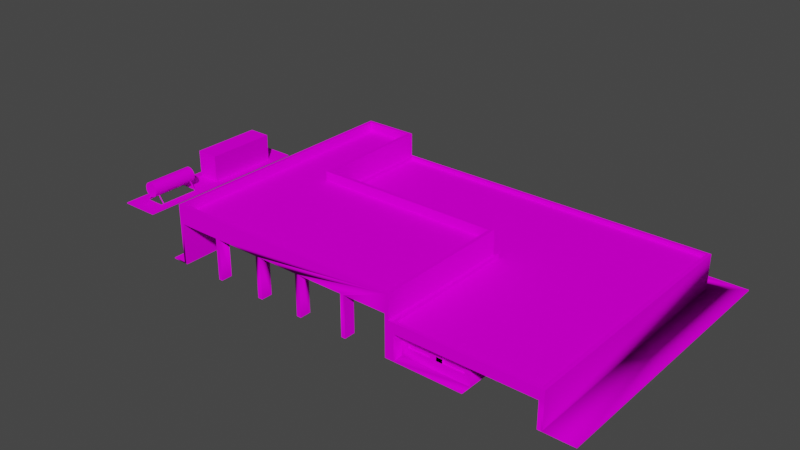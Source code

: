 # Source: object.blend  (saved by Blender 2.82.7; exported with 4.5.12 LTS)
import bpy
from mathutils import Matrix  # noqa: F401  (used for matrix-valued properties, if any)

bpy.ops.wm.read_factory_settings(use_empty=True)
scene = bpy.context.scene
scene.name = 'Scene'

# ---- collections
col_collection = bpy.data.collections.new('Collection'); scene.collection.children.link(col_collection)

# ---- images (referenced by path relative to the original .blend; pixels are not part of the script)
import os
ASSET_DIR = os.environ.get("B2B_ASSET_DIR", "")  # directory of the original .blend (textures are referenced by path, not embedded)
HERE = os.path.dirname(os.path.abspath(__file__))  # packed textures are extracted next to this script under _unpacked/

def load_image(name, relpath, width, height, colorspace="sRGB"):
    """Load a texture the original file referenced (path relative to the .blend, or extracted next to this script)."""
    p = next((c for c in (os.path.join(HERE, relpath), os.path.join(ASSET_DIR, relpath)) if relpath and os.path.exists(c)), "")
    if p:
        img = bpy.data.images.load(p, check_existing=True)
        img.name = name
    else:  # same state as the original file: an image datablock whose file is absent (Cycles renders it pink)
        img = bpy.data.images.new(name, width, height)
        img.source = "FILE"
        img.filepath = "//" + (relpath or name)
    img.colorspace_settings.name = colorspace
    return img
img_phnlfirestation_dds = load_image('PHNLFireStation.dds', 'PHNLFireStation.dds', 1024, 1024, 'sRGB')

# ---- materials (node trees are filled in below, after node groups)
mat_default = bpy.data.materials.new('Default')
mat_default.use_transparent_shadow = False
mat_default.diffuse_color = (1.0, 1.0, 1.0, 1.0)
mat_default.roughness = 0.0
mat_default.specular_intensity = 0.0

# ---- node groups
ng_auto_smooth = bpy.data.node_groups.new('Auto Smooth', 'GeometryNodeTree')
_s = ng_auto_smooth.interface.new_socket(name='Geometry', in_out='OUTPUT', socket_type='NodeSocketGeometry')
_s = ng_auto_smooth.interface.new_socket(name='Geometry', in_out='INPUT', socket_type='NodeSocketGeometry')
_s = ng_auto_smooth.interface.new_socket(name='Angle', in_out='INPUT', socket_type='NodeSocketFloat')
_s.subtype = 'ANGLE'
_s.min_value = 0.0
_s.max_value = 3.142
ng_auto_smooth.is_modifier = True
_N = ng_auto_smooth.nodes; _L = ng_auto_smooth.links
n0 = _N.new('NodeGroupOutput'); n0.name = 'Group Output'; n0.location = (480, -100)
n1 = _N.new('NodeGroupInput'); n1.name = 'Group Input'; n1.location = (-420, -300)
n2 = _N.new('NodeGroupInput'); n2.name = 'Group Input.001'; n2.location = (-60, -100)
n3 = _N.new('GeometryNodeSetShadeSmooth'); n3.name = 'Set Shade Smooth'; n3.location = (120, -100)
n3.domain = 'EDGE'
n4 = _N.new('GeometryNodeSetShadeSmooth'); n4.name = 'Set Shade Smooth.001'; n4.location = (300, -100)
n5 = _N.new('GeometryNodeInputMeshEdgeAngle'); n5.name = 'Edge Angle'; n5.location = (-420, -220)
n6 = _N.new('GeometryNodeInputEdgeSmooth'); n6.name = 'Is Edge Smooth'; n6.location = (-60, -160)
n7 = _N.new('GeometryNodeInputShadeSmooth'); n7.name = 'Is Face Smooth'; n7.location = (-240, -340)
n8 = _N.new('FunctionNodeBooleanMath'); n8.name = 'Boolean Math'; n8.location = (-60, -220)
n9 = _N.new('FunctionNodeCompare'); n9.name = 'Compare'; n9.location = (-240, -180)
n9.operation = 'LESS_EQUAL'
_L.new(n5.outputs[0], n9.inputs[0])
_L.new(n4.outputs[0], n0.inputs[0])
_L.new(n1.outputs[1], n9.inputs[1])
_L.new(n9.outputs[0], n8.inputs[0])
_L.new(n7.outputs[0], n8.inputs[1])
_L.new(n2.outputs[0], n3.inputs[0])
_L.new(n6.outputs[0], n3.inputs[1])
_L.new(n3.outputs[0], n4.inputs[0])
_L.new(n8.outputs[0], n3.inputs[2])
n0.is_active_output = True

# ---- material node trees
mat_default.use_nodes = True; mat_default.node_tree.nodes.clear()
_N = mat_default.node_tree.nodes; _L = mat_default.node_tree.links
n0 = _N.new('ShaderNodeOutputMaterial'); n0.name = 'Material Output'; n0.location = (300, 300)
n1 = _N.new('ShaderNodeBsdfPrincipled'); n1.name = 'Principled BSDF'; n1.location = (10, 300)
n1.distribution = 'GGX'
n1.subsurface_method = 'BURLEY'
n1.inputs[3].default_value = 1.45
n1.inputs[13].default_value = 0.0
n1.inputs[27].default_value = (0.0, 0.0, 0.0, 1.0)
n1.inputs[28].default_value = 1.0
n2 = _N.new('ShaderNodeTexImage'); n2.name = 'Image Texture'; n2.location = (0, 0)
n2.image = img_phnlfirestation_dds
_L.new(n1.outputs[0], n0.inputs[0])
_L.new(n2.outputs[0], n1.inputs[0])
n0.is_active_output = True

# ---- world
world_world = bpy.data.worlds.new('World'); scene.world = world_world
world_world.use_nodes = True; world_world.node_tree.nodes.clear()
_N = world_world.node_tree.nodes; _L = world_world.node_tree.links
n0 = _N.new('ShaderNodeOutputWorld'); n0.name = 'World Output'; n0.location = (300, 300)
n1 = _N.new('ShaderNodeBackground'); n1.name = 'Background'; n1.location = (10, 300)
n1.inputs[0].default_value = (0.05088, 0.05088, 0.05088, 1.0)
_L.new(n1.outputs[0], n0.inputs[0])
n0.is_active_output = True
world_world.color = (0.05088, 0.05088, 0.05088)
world_world.use_sun_shadow = False
world_world.sun_shadow_jitter_overblur = 0.0

# ---- meshes
me_poly_os_0_000000 = bpy.data.meshes.new('poly_os=0.000000')
me_poly_os_0_000000.from_pydata([(12.59, 3.681, 16.78), (12.59, 1.456, 16.78), (12.14, 1.456, 16.78), (6.586, 1.456, 16.78), (-4.392, 1.456, 16.78), (-16.46, 1.456, 16.78), (-16.04, 3.681, 16.35), (-10.27, 2.521, 0.6249), (-16.04, 2.521, 16.35), (-16.46, 2.93, -14.09), (-16.46, -3.299, 0.0004997), (-16.46, -0.4788, -11.31), (-16.46, -0.9861, 16.78), (-16.46, -0.4788, -12.67), (-16.46, -0.4788, 0.0004997), (7.085, -3.429, 16.78), (12.59, -0.3748, 16.78), (12.59, -3.429, 16.78), (-4.392, 1.456, 15.43), (-4.392, -3.429, 16.78), (1.119, -3.429, 15.43), (6.588, -3.429, 16.78), (-16.02, 1.456, 16.78), (-16.02, -3.429, 3.816), (-16.02, 1.456, 3.816), (-16.02, -3.429, 16.78), (12.14, -3.429, 16.78), (12.59, 3.681, 0.2), (12.59, 0.8514, 0.2), (7.085, 1.456, 16.78), (-10.44, 1.456, 15.43), (1.119, 1.456, 15.43), (-4.392, 1.456, 3.816), (7.085, 1.456, 15.43), (7.085, 1.456, 3.816), (-4.969, 1.456, 16.78), (-10.44, 1.456, 16.78), (-5.382, 1.456, 3.816), (-10.9, 1.456, 15.43), (1.119, 1.456, 16.78), (6.586, 1.456, 15.43), (6.586, 1.456, 3.816), (-10.9, 1.456, 16.78), (-4.971, 1.456, 15.43), (-10.44, 1.456, 3.816), (12.16, 3.681, 16.35), (-9.847, 3.681, 0.2), (-16.46, 3.681, 16.78), (-31.28, -2.346, 3.984), (-31.43, -0.905, 9.59), (-31.67, -1.326, 3.62), (-31.7, -1.57, 9.59), (-31.67, -1.813, 3.62), (-31.67, -1.813, 9.59), (-31.58, -2.04, 3.62), (-31.43, -2.234, 9.59), (-31.24, -2.378, 9.069), (-31.23, -2.384, 3.62), (-30.76, -2.51, 9.59), (-30.1, -2.234, 3.62), (-29.85, -1.813, 3.62), (-29.82, -1.57, 9.59), (-30.1, -0.905, 3.62), (-30.1, -0.905, 9.59), (-30.52, -0.6617, 9.59), (-30.76, -0.6296, 3.62), (-30.76, -0.6296, 9.59), (-31.23, -0.7556, 9.59), (-31.58, -1.1, 9.59), (-31.67, -1.326, 9.59), (-29.85, -1.813, 9.59), (-29.95, -2.04, 9.59), (-31.33, -2.311, 9.59), (-30.1, -2.234, 9.59), (-31.23, -2.384, 9.59), (-31.0, -2.478, 9.59), (-30.52, -2.478, 9.59), (-31.0, -0.6617, 9.59), (-30.29, -0.7556, 9.59), (-29.95, -1.1, 9.59), (-29.85, -1.326, 9.59), (-31.58, -2.04, 9.59), (-30.29, -2.384, 9.59), (-30.52, -0.6617, 3.62), (-31.0, -0.6617, 3.62), (-31.23, -0.7556, 3.62), (-30.29, -0.7556, 3.62), (-31.43, -0.905, 3.62), (-31.58, -1.1, 3.62), (-29.95, -1.1, 3.62), (-29.85, -1.326, 3.62), (-31.7, -1.57, 3.62), (-29.82, -1.57, 3.62), (-29.95, -2.04, 3.62), (-31.43, -2.234, 3.62), (-30.29, -2.384, 3.62), (-31.0, -2.478, 3.62), (-30.52, -2.478, 3.62), (-30.76, -2.51, 3.62), (-32.18, -0.9593, -6.806), (-32.18, -0.9593, -1.263), (-32.18, 0.1313, 0.6135), (-10.5, 2.93, -14.09), (-10.5, 0.8514, -14.09), (20.18, 0.08485, -12.26), (20.18, 0.08485, -12.42), (17.67, 0.08485, -12.26), (17.67, -3.299, -12.26), (17.52, -1.909, -14.09), (17.37, -1.909, -14.09), (17.52, -3.299, -14.09), (17.52, -1.909, -12.42), (17.67, -1.909, -12.42), (19.76, -1.909, -14.09), (20.18, -3.299, -12.42), (19.91, -3.299, -14.09), (19.91, -1.909, -14.09), (17.52, -3.299, -12.42), (6.147, -3.299, -12.42), (17.67, -3.299, -12.42), (20.18, -3.299, -12.26), (17.67, 0.08485, -12.42), (27.52, 0.08485, -12.42), (27.52, -3.299, -12.42), (6.147, -3.299, -14.09), (27.52, 0.08485, -14.09), (6.147, 0.08485, -14.09), (6.147, 0.08485, -12.42), (20.35, -3.299, -12.42), (20.18, -1.909, -12.42), (20.35, -1.909, -12.42), (-10.5, 0.08485, -14.09), (29.71, 0.08485, -14.09), (-9.847, 0.8514, -14.09), (29.71, 0.8514, -14.09), (19.76, -3.299, -14.09), (-9.847, -3.299, -14.09), (-18.08, -3.299, 16.78), (-16.46, -3.299, 15.13), (-15.75, -3.299, -14.09), (-10.5, -3.299, -14.09), (-16.46, -3.299, -14.09), (-16.46, 3.681, -14.09), (-15.75, 2.93, -14.09), (-9.847, 3.681, -14.09), (-9.847, 2.93, -14.09), (11.52, 0.8514, 1.11), (5.885, 0.8514, 1.11), (5.885, 1.75, 0.2), (5.885, 1.75, 1.11), (11.52, 1.75, 1.11), (5.302, 1.75, 1.03), (5.302, 0.8514, 1.03), (-0.5585, 1.75, 1.03), (-1.183, 0.8514, 1.06), (-6.623, 0.8514, 1.06), (-6.497, 1.75, 1.06), (-1.183, 1.75, 1.06), (-9.847, 1.75, 0.2), (-6.497, 1.75, 0.2), (-9.847, 0.8514, 0.2), (-6.623, 0.8514, 0.2), (-1.183, 1.75, 0.2), (-0.5585, 0.8514, 0.2), (-1.183, 0.8514, 0.2), (-0.5585, 1.75, 0.2), (5.302, 1.75, 0.2), (5.885, 0.8514, 0.2), (5.302, 0.8514, 0.2), (11.52, 1.75, 0.2), (11.86, 1.633, 0.4652), (6.431, 1.633, 0.4652), (11.79, 0.7341, 0.0679), (6.381, 0.8514, -0.1973), (6.381, 0.7341, 0.0679), (6.431, 1.75, 0.2), (12.59, 1.75, 0.2), (-31.41, -3.289, -8.387), (-32.18, 0.1313, -8.387), (-31.41, -0.5186, -8.387), (-33.16, -3.429, -11.07), (-33.16, -3.429, -8.387), (-33.16, -3.289, -11.07), (-33.16, -3.289, -8.387), (-28.39, -3.429, -11.07), (-28.39, -3.429, -8.387), (-32.18, -0.9593, -4.496), (-32.18, -2.099, -4.496), (-32.18, -2.099, -6.806), (-32.18, -0.9593, -0.1027), (-32.18, -3.289, -0.1027), (-16.46, -3.299, 2.15), (-16.46, -0.4788, 2.15), (-16.46, -3.299, -12.67), (-16.46, -0.4788, 13.73), (-16.46, -3.299, 13.73), (-16.46, -0.4788, 15.13), (13.2, -3.349, 15.53), (13.2, -3.429, 16.78), (13.2, -3.349, 16.78), (21.18, -3.429, 16.78), (21.18, -3.349, 16.78), (17.96, -1.308, 15.53), (17.96, -2.26, 15.53), (20.57, -1.308, 15.35), (17.96, -1.308, 15.35), (20.57, -2.26, 15.35), (17.96, -2.26, 15.35), (13.89, -2.26, 15.35), (13.89, -2.26, 15.53), (13.89, -1.308, 15.35), (16.49, -2.26, 15.35), (16.49, -1.308, 15.35), (16.49, -1.308, 15.53), (13.89, -1.308, 15.53), (20.57, -1.308, 15.53), (16.49, -2.26, 15.53), (20.57, -2.26, 15.53), (21.18, -0.3748, 15.53), (21.18, -3.349, 15.53), (21.18, -3.429, 15.53), (29.15, -3.429, -11.93), (29.15, -0.3748, -11.93), (21.18, -0.3748, -11.93), (21.18, -0.3748, 16.78), (13.2, -0.3748, 15.53), (29.71, -0.3748, 16.78), (29.15, -0.3748, 16.78), (12.59, 0.8514, 16.78), (-16.04, 3.681, -13.67), (-16.04, 2.521, -13.67), (-10.27, 2.521, -13.67), (-10.27, 3.681, 0.6249), (-10.27, 3.681, -13.67), (12.16, 3.681, 0.6249), (12.16, 2.521, 16.35), (12.16, 2.521, 0.6249), (29.31, 0.3913, -13.69), (29.31, 0.8514, -13.69), (29.31, 0.3913, 16.38), (12.98, 0.8514, 16.38), (12.98, 0.3913, -0.1973), (-9.45, 0.3913, -0.1973), (-9.45, 0.3913, -13.69), (-9.45, 0.8514, -13.69), (-9.45, 0.8514, -0.1973), (29.31, 0.8514, 16.38), (11.79, 0.8514, -0.1973), (12.98, 0.8514, -0.1973), (11.52, 0.8514, 0.2), (-0.5585, 0.8514, 1.03), (12.98, 0.3913, 16.38), (-4.969, -3.429, 16.78), (0.5765, 1.456, 16.78), (0.5765, -3.429, 16.78), (-10.44, -3.429, 15.43), (0.5751, 1.456, 15.43), (-4.969, -3.429, 15.43), (-4.392, -3.429, 15.43), (12.14, -3.429, 3.816), (-4.969, 1.456, 3.816), (-10.9, 1.456, 3.816), (1.119, 1.456, 3.816), (-10.9, -3.429, 15.43), (-10.9, -3.429, 16.78), (-10.44, -3.429, 16.78), (6.588, -3.429, 15.43), (7.085, -3.429, 15.43), (-32.0, -3.429, 9.269), (-29.52, -3.429, 3.748), (-32.0, -3.429, 3.748), (-29.52, -3.429, 9.269), (-33.16, -3.429, 11.52), (-28.39, -3.429, 11.52), (-28.39, -3.289, 11.52), (-32.0, -3.289, 9.269), (-29.35, -3.289, -8.387), (-33.16, -3.289, 11.52), (-32.18, -3.289, -8.387), (-32.0, -3.289, 3.748), (-28.39, -3.289, -8.387), (-32.18, -3.289, -1.263), (-30.03, -3.289, -8.387), (-28.39, -3.289, -11.07), (-29.52, -3.289, 9.269), (-29.52, -3.289, 3.748), (-29.35, -3.289, 0.6135), (-32.18, -3.289, 0.6135), (-31.31, -2.32, 3.942), (-32.26, -3.532, 3.94), (-32.31, -3.501, 3.97), (-31.37, -2.275, 3.984), (-32.3, -3.506, 4.042), (-31.35, -2.292, 4.051), (-31.3, -2.329, 4.051), (-32.22, -3.568, 3.984), (-32.25, -3.542, 4.057), (-30.14, -2.268, 4.115), (-29.19, -3.491, 4.104), (-30.12, -2.256, 4.059), (-29.19, -3.493, 4.031), (-30.15, -2.279, 4.013), (-30.2, -2.315, 4.023), (-29.28, -3.558, 4.064), (-30.22, -2.327, 4.08), (-30.19, -2.304, 4.126), (-29.24, -3.528, 4.01), (-29.25, -3.542, 4.118), (-30.19, -2.307, 8.924), (-30.23, -2.334, 8.982), (-30.2, -2.315, 9.034), (-29.13, -3.635, 9.04), (-30.15, -2.279, 9.034), (-30.14, -2.271, 8.94), (-29.14, -3.645, 8.922), (-29.18, -3.671, 9.024), (-29.1, -3.613, 8.952), (-29.19, -3.68, 8.967), (-32.14, -3.53, 8.997), (-31.26, -2.364, 8.987), (-31.33, -2.311, 9.024), (-31.29, -2.336, 9.097), (-32.13, -3.536, 9.069), (-32.2, -3.478, 8.997), (-32.18, -3.495, 9.097), (-32.22, -3.469, 9.055), (-29.35, 0.1313, 0.6135), (-29.35, 0.1313, -8.387), (-30.03, -0.5186, -8.387), (-16.46, -3.299, -11.31), (-16.46, -3.429, -14.09), (-16.46, -3.299, 16.78), (-18.08, -3.429, -16.78), (-18.08, -3.299, -16.78), (-16.46, -3.429, 16.78), (-18.08, -3.429, 16.78), (17.37, -3.299, -14.09), (-4.392, -3.299, -14.09), (33.16, -3.429, 16.78), (29.71, -3.429, 16.78), (33.16, -3.299, 16.78), (33.16, -3.299, -16.78), (33.16, -3.429, -16.78), (0.5765, -3.429, 15.43), (1.119, -3.429, 16.78), (29.15, -3.429, 16.78), (21.18, -3.429, -11.93), (13.2, -3.429, 15.53), (29.71, -3.429, -14.09), (12.14, -3.429, 2.74), (12.14, 1.456, 3.816), (12.14, 1.456, 2.74), (29.71, 0.8514, 16.78), (29.71, -3.299, 16.78), (29.71, -3.299, -14.09), (27.52, -3.299, -14.09), (13.2, -0.3748, 16.78), (11.86, 1.75, 0.2)], [], [(337, 354, 348, 330, 141, 136), (39, 3, 29, 2, 1, 0, 47, 5, 22, 42, 36, 35, 4, 253), (338, 342, 341, 340), (9, 141, 142), (25, 22, 5, 12, 331, 334), (293, 291, 288, 294), (219, 220, 346, 223, 218), (26, 17, 16, 228, 1, 2), (252, 19, 4, 35), (199, 198, 347, 197), (4, 19, 258, 18), (255, 263, 38, 30), (53, 51, 91, 52), (176, 27, 28), (1, 228, 28, 27, 0), (297, 305, 307, 298), (36, 265, 255, 30), (109, 111, 112, 108), (208, 211, 212, 210), (124, 118, 117, 336), (256, 253, 39, 31), (40, 3, 41), (31, 256, 253, 4, 18, 43, 35, 36, 30, 38, 261, 44, 37, 260, 32, 262, 41, 3, 39), (259, 350, 351, 349), (55, 81, 54, 94), (124, 140, 131, 126), (87, 49, 67, 85), (38, 42, 261), (137, 333, 332, 335), (27, 46, 144, 232, 234, 45, 6, 0), (160, 158, 159, 161), (61, 70, 60, 92), (323, 318, 322, 324, 325), (175, 169, 357, 170, 171), (294, 288, 48), (320, 321, 56, 319, 57, 74, 72, 293, 294), (163, 164, 162, 165), (159, 158, 46, 27, 176, 357, 169, 175, 148, 166, 165, 162), (146, 150, 169, 249), (21, 3, 40, 266), (202, 203, 207, 205), (235, 8, 6, 45), (216, 213, 212, 211), (217, 209, 214, 225, 197, 219, 218, 215), (7, 236, 234, 232), (240, 251, 241, 248), (28, 249, 169, 176), (70, 71, 93, 60), (345, 339, 353, 226, 227), (86, 78, 63, 62), (245, 242, 243, 244), (21, 15, 29, 3), (206, 204, 205, 207), (71, 73, 59, 93), (245, 244, 238, 246, 134, 133, 160, 161, 173), (272, 277, 183, 181), (267, 266, 40, 33), (80, 61, 92, 90), (241, 242, 245, 248), (346, 221, 222, 223), (43, 35, 4, 18), (275, 268, 270, 279), (188, 187, 186, 99), (99, 178, 278, 188), (281, 190, 189, 100), (39, 344, 20, 31), (291, 288, 289, 290), (277, 274, 283, 182, 183, 278, 177, 282, 276, 286, 285, 284, 275, 279, 287), (104, 105, 129, 114, 120), (133, 103, 102, 145), (120, 107, 106, 104), (242, 241, 251, 239, 237, 243), (156, 155, 161, 159), (332, 333, 341, 342), (112, 119, 110, 108), (115, 135, 113, 116), (113, 129, 130, 116), (214, 210, 212, 213), (38, 42, 36, 30), (118, 127, 121, 112, 111, 117), (178, 101, 326, 327), (105, 104, 106, 121, 127, 126, 125, 122), (123, 128, 130, 129, 105, 122), (40, 41, 34, 350, 2, 29, 33), (124, 337, 140), (136, 140, 337), (140, 139, 143, 102, 103, 131), (278, 183, 277, 287), (193, 141, 329), (329, 141, 10), (10, 141, 191), (191, 141, 331), (141, 9, 143, 139), (142, 47, 0, 6, 229, 233, 232, 144), (338, 340, 353, 339), (195, 191, 138), (331, 138, 191), (139, 140, 141), (140, 136, 141), (125, 126, 131, 103, 133, 134, 132), (115, 355, 354, 353, 340, 341, 333, 137, 331, 141, 139, 140, 136, 337, 124, 336, 110, 135), (148, 175, 169, 150, 149), (199, 201, 219, 197), (152, 151, 166, 168), (154, 157, 162, 164), (153, 250, 163, 165), (7, 231, 230, 8, 235, 236), (152, 250, 153, 151), (181, 183, 182, 180), (153, 165, 166, 151), (69, 68, 88, 50), (146, 147, 149, 150), (115, 128, 123, 355), (264, 42, 38, 263), (200, 220, 219, 201), (154, 155, 156, 157), (184, 180, 182, 283), (58, 98, 97, 76), (85, 67, 77, 84), (167, 168, 166, 148), (347, 220, 219, 197), (156, 159, 162, 157), (130, 128, 115, 116), (194, 195, 138, 196), (14, 10, 191, 192), (13, 11, 329, 10, 14, 192, 191, 195, 194, 196, 138, 331, 12, 5, 47, 142, 141, 193), (68, 49, 87, 88), (51, 69, 50, 91), (75, 96, 98, 58), (217, 215, 204, 206), (356, 225, 218, 224), (81, 53, 52, 54), (76, 97, 95, 82), (214, 209, 208, 210), (40, 3, 29, 33), (7, 232, 233, 231), (200, 201, 199, 198), (207, 203, 217, 206), (326, 286, 276, 327), (216, 203, 202, 215, 218, 225, 214, 213), (74, 57, 96, 75), (24, 22, 25, 23), (203, 216, 217), (216, 209, 217), (208, 209, 216, 211), (202, 205, 204, 215), (218, 223, 222, 227, 224), (254, 344, 39, 253), (227, 226, 352, 228, 16, 356, 224), (63, 79, 89, 62), (243, 237, 238, 244), (356, 199, 197, 225), (83, 64, 78, 86), (345, 227, 222, 221), (84, 77, 66, 65), (230, 231, 233, 229), (264, 265, 36, 42), (239, 251, 240, 246), (173, 247, 245), (247, 248, 245), (239, 246, 238, 237), (272, 273, 274, 277), (235, 45, 234, 236), (6, 8, 230, 229), (110, 336, 109, 108), (257, 43, 18, 258), (35, 43, 252), (43, 257, 252), (253, 256, 254), (256, 343, 254), (26, 2, 350, 259), (34, 262, 350), (262, 32, 350), (32, 260, 350), (260, 37, 350), (37, 44, 350), (44, 261, 350), (261, 24, 350), (343, 256, 31, 20), (262, 34, 41), (287, 279, 285, 286), (23, 259, 350, 24), (29, 15, 267, 33), (52, 91, 50, 88, 87, 85, 84, 65, 83, 86, 62, 89, 90, 92, 60, 93, 59, 95, 97, 98, 96, 57, 94, 54), (274, 273, 185, 280), (271, 284, 285, 269), (271, 268, 275, 284), (106, 107, 119, 112, 121), (280, 283, 274), (190, 281, 287), (281, 278, 287), (270, 269, 285, 279), (288, 48, 295), (295, 289, 288), (70, 61, 80, 79, 63, 78, 64, 66, 77, 67, 49, 68, 69, 51, 53, 81, 55, 72, 74, 75, 58, 76, 82, 73, 71), (290, 292, 291), (293, 291, 292), (296, 293, 292), (293, 296, 294), (296, 295, 294), (48, 294, 295), (79, 80, 90, 89), (299, 297, 298), (300, 299, 298), (299, 300, 301), (306, 301, 300), (301, 306, 302), (303, 302, 306), (304, 302, 303), (303, 307, 304), (305, 304, 307), (314, 316, 311, 315, 317), (306, 300, 298, 307, 303), (317, 308, 314), (308, 317, 309), (317, 315, 309), (310, 309, 315), (315, 311, 310), (312, 310, 311), (311, 316, 312), (313, 312, 316), (316, 314, 313), (313, 314, 308), (94, 57, 319, 320, 294, 48, 288, 291, 293, 72, 55), (322, 318, 56), (319, 56, 318), (318, 323, 319), (320, 319, 323), (323, 325, 320), (321, 320, 325), (324, 321, 325), (287, 286, 326, 101), (289, 295, 296, 292, 290), (322, 56, 321, 324), (117, 111, 109, 336), (110, 119, 107, 120, 114, 135), (82, 95, 59, 73), (102, 143, 9, 142, 144, 145), (114, 129, 113, 135), (334, 331, 137, 335), (321, 56, 319, 320), (24, 261, 42, 22), (123, 122, 125, 355), (336, 110, 124), (110, 135, 124), (135, 115, 124), (115, 355, 124), (124, 355, 337), (355, 354, 337), (250, 152, 168, 167, 147, 146, 249, 28, 228, 352, 134, 246, 240, 248, 247, 173, 161, 155, 154, 164, 163), (280, 185, 184, 283), (353, 339, 348, 354), (334, 331, 138, 195, 191, 10, 329, 193, 141, 330), (173, 247, 172, 174), (127, 118, 124, 126), (328, 282, 177, 179), (65, 66, 64, 83), (149, 147, 167, 148), (132, 134, 354), (354, 134, 352, 226, 353), (17, 198, 199, 356, 16), (357, 176, 169), (354, 355, 125, 132), (145, 144, 133), (158, 160, 133, 144, 46), (13, 193, 329, 11), (178, 327, 276, 282, 328, 179, 177, 278), (188, 278, 281, 100, 189, 190, 287, 101, 178, 99, 186, 187)])
me_poly_os_0_000000.polygons.foreach_set('use_smooth', [True] * 268)
_uv = me_poly_os_0_000000.uv_layers.new(name='UVMap')
_uv.uv.foreach_set('vector', [0.0, 0.0, 0.0, 0.0, 0.0, 0.0, 0.0, 0.0, 0.0, 0.0, 0.0, 0.0, 1.086, 0.4484, 0.8162, 0.4484, 0.7915, 0.4484, 0.5417, 0.4484, 0.5198, 0.4484, 0.5198, 0.5583, 1.955, 0.5583, 1.955, 0.4484, 1.933, 0.4484, 1.68, 0.4484, 1.657, 0.4484, 1.387, 0.4484, 1.358, 0.4484, 1.113, 0.4484, 0.9267, 0.0, 34.49, 0.0, 34.49, 0.13, 0.9267, 0.13, 1.991, 0.3721, 1.991, 0.0229, 1.991, 0.4143, 0.8146, 0.0735, 0.7895, 0.3049, 0.8102, 0.3072, 0.8228, 0.1915, 0.8347, 0.0819, 0.8354, 0.0757, 0.7737, 0.4617, 0.7737, 0.4617, 0.7727, 0.4609, 0.7727, 0.4609, 0.9544, 0.0107, 0.9543, 0.0094, 0.5219, 0.0297, 0.5241, 0.0778, 0.9566, 0.0575, 1.217, 0.2269, 1.217, 0.1699, 0.8259, 0.1699, 0.6688, 0.1699, 0.5913, 0.1699, 0.5913, 0.2268, 1.372, 0.2322, 1.372, 0.1441, 0.6271, 0.1441, 0.6271, 0.2322, 0.0, 0.0, 0.0, 0.0, 0.0, 0.0, 0.0, 0.0, 0.6709, 0.2978, 1.467, 0.3307, 1.476, 0.1114, 0.68, 0.0785, 0.0, 0.0, 0.0, 0.0, 0.0, 0.0, 0.0, 0.0, 0.7886, 0.4847, 0.7901, 0.4965, 0.7901, 0.4965, 0.7886, 0.4847, 0.4469, 0.4862, 0.4469, 0.5636, 0.4469, 0.4502, 1.111, 0.4744, 1.111, 0.4502, 0.4469, 0.4502, 0.4469, 0.5636, 1.111, 0.5636, 0.0, 0.0, 0.0, 0.0, 0.0, 0.0, 0.0, 0.0, 0.7551, 0.3284, 1.403, 0.3284, 1.403, 0.15, 0.7551, 0.15, 0.3815, 0.2267, 1.361, 0.2785, 1.374, 0.1943, 0.3943, 0.1382, 0.9246, 0.8557, 0.5518, 0.8557, 0.5518, 0.9924, 0.9246, 0.9924, 0.0584, 0.1359, 0.0652, 0.3183, 1.307, 0.272, 1.284, 0.0903, 0.0, 0.0, 0.0, 0.0, 0.0, 0.0, 0.0, 0.0, 1.276, 0.3428, 1.276, 0.3794, 1.276, 0.0262, 1.127, 0.3428, 1.112, 0.3428, 1.112, 0.3794, 0.9768, 0.3794, 0.9768, 0.3428, 0.9611, 0.3428, 0.9611, 0.3794, 0.812, 0.3794, 0.812, 0.3428, 0.7995, 0.3428, 0.7995, 0.0262, 0.812, 0.0262, 0.9499, 0.0262, 0.9611, 0.0262, 0.9768, 0.0262, 1.127, 0.0262, 1.276, 0.0262, 1.276, 0.3794, 1.127, 0.3794, 0.0, 0.0, 0.0, 0.0, 0.0, 0.0, 0.0, 0.0, 0.7769, 0.4641, 0.7841, 0.4736, 0.7841, 0.4736, 0.7769, 0.4641, 1.109, 0.4649, 0.723, 0.4649, 0.723, 0.5433, 1.109, 0.5433, 0.7765, 0.5287, 0.7765, 0.5287, 0.767, 0.5359, 0.767, 0.5359, 0.7995, 0.3428, 0.7995, 0.3794, 0.7995, 0.0262, 34.07, 0.13, 0.5133, 0.13, 0.5133, 0.0, 34.07, 0.0, 0.9398, 0.1921, 1.105, 0.1945, 1.104, 0.3, 1.109, 0.1914, 0.943, 0.189, 0.9447, 0.0729, 1.153, 0.0759, 0.9416, 0.0697, 0.5858, 0.4542, 0.5858, 0.5611, 0.9842, 0.5611, 0.9693, 0.4542, 0.6987, 0.4959, 0.7004, 0.4841, 0.7004, 0.4841, 0.6987, 0.4959, 0.0, 0.0, 0.0, 0.0, 0.0, 0.0, 0.0, 0.0, 0.0, 0.0, 0.0, 0.0, 0.0, 0.0, 0.0, 0.0, 0.0, 0.0, 0.0, 0.0, 0.7701, 0.4589, 0.7701, 0.4589, 0.7699, 0.4587, 0.7721, 0.4604, 0.7699, 0.4587, 0.7676, 0.4569, 0.7677, 0.4569, 0.7675, 0.4568, 0.7675, 0.4568, 0.7721, 0.4604, 0.7733, 0.4613, 0.7727, 0.4609, 0.8277, 0.4695, 0.7768, 0.4695, 0.7768, 0.5428, 0.8277, 0.5428, 0.3897, 0.4632, 0.2565, 0.4632, 0.2565, 0.54, 1.149, 0.54, 1.149, 0.4632, 1.12, 0.4632, 1.106, 0.4632, 0.9038, 0.4632, 0.8821, 0.4632, 0.8589, 0.4632, 0.6259, 0.4632, 0.601, 0.4632, 0.9278, 0.1088, 0.9339, 0.1617, 0.9874, 0.1554, 0.9813, 0.1026, 0.4594, 0.3263, 1.115, 0.3263, 1.115, 0.1457, 0.4594, 0.1457, 0.7489, 0.3619, 1.771, 0.3619, 1.771, 0.1686, 0.7489, 0.1686, 2.898, 0.4662, 0.9672, 0.4662, 0.9672, 0.5456, 2.898, 0.5456, 0.3948, 0.3392, 1.737, 0.3392, 1.737, 0.0854, 0.3948, 0.0854, 0.3913, 0.4887, 0.6663, 0.4887, 0.6663, 0.5279, 0.6948, 0.5664, 0.6948, 0.4438, 0.3663, 0.4438, 0.3663, 0.5664, 0.3913, 0.5279, 2.676, 0.4495, 0.6135, 0.4495, 0.6135, 0.5562, 2.676, 0.5562, 1.93, 0.5157, 1.93, 0.4666, 0.1632, 0.4666, 0.1632, 0.5157, 0.8614, 0.4602, 0.7602, 0.4638, 0.7632, 0.5495, 0.8645, 0.546, 0.7004, 0.4841, 0.705, 0.4731, 0.705, 0.4731, 0.7004, 0.4841, 0.7433, 0.1041, 0.7433, 0.1835, 0.7616, 0.1835, 1.174, 0.1835, 1.174, 0.1041, 0.7213, 0.5356, 0.7213, 0.5356, 0.7119, 0.5283, 0.7119, 0.5283, 1.118, 0.5082, 1.118, 0.4761, 0.1778, 0.4761, 0.1778, 0.5082, 1.435, 0.2459, 1.435, 0.1868, 0.8542, 0.1868, 0.8542, 0.2461, 0.5518, 0.8538, 0.5518, 0.985, 0.9117, 0.985, 0.9117, 0.8538, 0.705, 0.4731, 0.7123, 0.4637, 0.7123, 0.4637, 0.705, 0.4731, 0.0892, 0.21, 0.0939, 0.0532, 0.5443, 0.0669, 0.5337, 0.4163, 0.5491, 0.0624, 0.0895, 0.0484, 0.0844, 0.2145, 0.1219, 0.2156, 0.2731, 0.2156, 0.1868, 0.0, 0.1868, 0.14, 20.09, 0.14, 20.09, 0.0, 0.0, 0.0, 0.0, 0.0, 0.0, 0.0, 0.0, 0.0, 0.7002, 0.5078, 0.6987, 0.4959, 0.6987, 0.4959, 0.7002, 0.5078, 3.128, 0.463, 0.2086, 0.463, 0.2086, 0.5228, 3.128, 0.5228, 1.138, 0.0714, 0.7185, 0.0714, 0.7185, 0.2319, 1.138, 0.2319, 0.0, 0.0, 0.0, 0.0, 0.0, 0.0, 0.0, 0.0, 5.563, 0.14, 5.563, 0.0, 0.0416, 0.0, 0.0416, 0.14, 0.5439, 0.7525, 0.9459, 0.7525, 0.9459, 0.9509, 0.5439, 0.9509, 1.162, 0.284, 1.326, 0.3971, 1.326, 0.0424, 1.162, 0.1658, 0.8752, 0.682, 0.8735, 0.5876, 0.684, 0.591, 0.6856, 0.6853, 0.5638, 0.3236, 1.625, 0.3236, 1.625, 0.0311, 0.5638, 0.0311, 0.0, 0.0, 0.0, 0.0, 0.0, 0.0, 0.0, 0.0, 0.8924, 0.104, 0.8924, 0.3501, 2.058, 0.3501, 2.058, 0.104, 1.92, 0.104, 1.92, 0.1546, 1.92, 0.1945, 1.92, 0.2657, 1.92, 0.3005, 1.455, 0.3005, 1.293, 0.2919, 1.008, 0.2919, 1.008, 0.1638, 1.293, 0.1638, 1.455, 0.1546, 0.0, 0.0, 0.0, 0.0, 0.0, 0.0, 0.0, 0.0, 0.0, 0.0, 0.3514, 0.4623, 0.3274, 0.4626, 0.3282, 0.5393, 0.3522, 0.539, 0.8209, 0.7332, 0.6325, 0.7332, 0.6325, 0.9872, 0.8209, 0.9872, 0.1455, 0.2131, 0.4007, 0.2127, 0.401, 0.4014, 0.5868, 0.4011, 0.5863, 0.0589, 0.1453, 0.0596, 0.8099, 0.2568, 0.8146, 0.1643, 0.727, 0.1598, 0.7223, 0.2523, 51.38, 0.0, 51.38, 0.13, 0.141, 0.13, 0.141, 0.0, 0.4887, 0.5611, 0.4917, 0.4492, 0.3567, 0.4456, 0.3537, 0.5575, 0.5782, 0.6101, 0.5775, 0.6467, 0.9058, 0.6529, 0.9065, 0.6163, 0.3429, 0.2702, 1.297, 0.1785, 1.312, 0.0833, 0.3559, 0.185, 0.5913, 0.1767, 0.5913, 0.3567, 3.187, 0.3567, 3.187, 0.1767, 0.0, 0.0, 0.0, 0.0, 0.0, 0.0, 0.0, 0.0, 0.7767, 0.4546, 0.7767, 0.5411, 1.071, 0.5411, 1.071, 0.4901, 1.067, 0.4901, 1.067, 0.4546, 1.428, 0.0825, 0.4573, 0.0731, 0.4543, 0.378, 1.425, 0.3874, 0.0, 0.0, 0.0, 0.0, 0.0, 0.0, 0.0, 0.0, 0.0, 0.0, 0.0, 0.0, 0.0, 0.0, 0.0, 0.0, 0.9412, 0.4637, 0.7967, 0.4637, 0.7967, 0.4917, 0.7932, 0.4917, 0.7932, 0.5319, 0.9412, 0.5319, 1.276, 0.3428, 1.276, 0.0262, 1.29, 0.0262, 1.427, 0.0262, 1.427, 0.3794, 1.29, 0.3794, 1.29, 0.3428, 1.109, 0.4649, 0.8646, 0.4649, 0.723, 0.4649, 0.7381, 0.4649, 0.723, 0.4649, 0.8646, 0.4649, 0.4485, 0.58, 0.0459, 0.58, 0.0459, 1.057, 0.4485, 1.057, 0.4485, 0.8979, 0.4485, 0.8392, 1.92, 0.1546, 1.92, 0.104, 0.8924, 0.104, 1.455, 0.1546, 0.6966, 0.3328, 0.6966, 0.3363, 0.6966, 0.3295, 0.6966, 0.3295, 0.6966, 0.3363, 0.6966, 0.3022, 0.6966, 0.3022, 0.6966, 0.3363, 0.6966, 0.297, 0.6966, 0.297, 0.6966, 0.3363, 0.6966, 0.2617, 0.5527, 0.1493, 0.5527, 0.4109, 0.5824, 0.4109, 0.5824, 0.1493, 1.153, 0.3007, 1.156, 0.0728, 0.9416, 0.0697, 1.153, 0.0759, 1.15, 0.2975, 1.107, 0.2969, 1.109, 0.1914, 1.104, 0.3, 3.859, 0.0, 3.859, 0.13, 0.409, 0.13, 0.409, 0.0, 0.6966, 0.2691, 0.6966, 0.297, 0.6966, 0.2657, 0.6966, 0.2617, 0.6966, 0.2657, 0.6966, 0.297, 0.0, 0.0, 0.0, 0.0, 0.0, 0.0, 0.0, 0.0, 0.0, 0.0, 0.0, 0.0, 2.22, 0.4888, 1.256, 0.4802, 0.5055, 0.4734, 0.5052, 0.508, 0.5345, 0.5083, 2.319, 0.5243, 2.319, 0.4897, 0.7845, 0.3363, 0.8028, 0.3363, 0.8081, 0.3363, 0.8081, 0.2617, 0.8164, 0.2617, 0.8164, 0.3428, 0.6927, 0.3428, 0.6927, 0.2617, 0.6966, 0.2617, 0.6966, 0.3363, 0.6983, 0.3363, 0.711, 0.3363, 0.7126, 0.3363, 0.7258, 0.3363, 0.7512, 0.3363, 0.7783, 0.3363, 0.7787, 0.3363, 0.7841, 0.3363, 0.0, 0.0, 0.0, 0.0, 0.0, 0.0, 0.0, 0.0, 0.0, 0.0, 0.8316, 0.1342, 2.407, 0.0723, 2.416, 0.3192, 0.8413, 0.3811, 0.8547, 0.1302, 0.8669, 0.1855, 0.918, 0.1743, 0.9058, 0.119, 0.8508, 0.1585, 0.8686, 0.2691, 0.9744, 0.2521, 0.9566, 0.1415, 0.9586, 0.3083, 0.9669, 0.1998, 0.8668, 0.1921, 0.8585, 0.3006, 0.5166, 0.2219, 0.5163, 0.3647, 0.5739, 0.3648, 0.5746, 0.0648, 0.2928, 0.0642, 0.2924, 0.2214, 0.8178, 0.8676, 0.5244, 0.8676, 0.5244, 0.9126, 0.8178, 0.9126, 0.0938, 0.0, 0.0938, 0.14, 2.777, 0.14, 2.777, 0.0, 0.0, 0.0, 0.0, 0.0, 0.0, 0.0, 0.0, 0.0, 0.7885, 0.5083, 0.7838, 0.5193, 0.7838, 0.5193, 0.7885, 0.5083, 0.8856, 0.93, 0.6635, 0.9338, 0.6641, 0.9692, 0.8862, 0.9654, 0.6489, 0.1643, 0.7047, 0.3305, 1.431, 0.2819, 1.42, 0.1127, 0.78, 0.0293, 0.8453, 0.2503, 0.9062, 0.2323, 0.8409, 0.0113, 0.9267, 0.0, 2.177, 0.0, 2.177, 0.08, 0.9267, 0.08, 0.8013, 0.8677, 0.5405, 0.8677, 0.5466, 0.9108, 0.8013, 0.9108, 0.0, 0.0, 0.0, 0.0, 0.0, 0.0, 0.0, 0.0, 0.7447, 0.4505, 0.7447, 0.4505, 0.7329, 0.452, 0.7329, 0.452, 0.767, 0.5359, 0.767, 0.5359, 0.7559, 0.5404, 0.7559, 0.5404, 0.9173, 0.4804, 0.8889, 0.4804, 0.8889, 0.5244, 0.9173, 0.5244, 0.0, 0.0, 0.0, 0.0, 0.0, 0.0, 0.0, 0.0, 0.0, 0.0, 0.0, 0.0, 0.0, 0.0, 0.0, 0.0, 0.6891, 0.5619, 0.6931, 0.4528, 0.5577, 0.4478, 0.5536, 0.5568, 0.6906, 0.6829, 0.8776, 0.6829, 0.8776, 0.5905, 0.6906, 0.5905, 0.8008, 0.5946, 0.6755, 0.5973, 0.6776, 0.6928, 0.8028, 0.6901, 1.911, 0.181, 1.835, 0.181, 1.835, 0.0229, 1.201, 0.0229, 1.201, 0.181, 1.08, 0.181, 1.08, 0.0229, 0.4305, 0.0229, 0.4305, 0.181, 0.3523, 0.181, 0.3523, 0.0229, 0.2596, 0.0229, 0.2596, 0.1526, 0.2596, 0.2895, 0.2596, 0.4143, 1.991, 0.4143, 1.991, 0.0229, 1.911, 0.0229, 0.7838, 0.5193, 0.7765, 0.5287, 0.7765, 0.5287, 0.7838, 0.5193, 0.7901, 0.4965, 0.7885, 0.5083, 0.7885, 0.5083, 0.7901, 0.4965, 0.7565, 0.4522, 0.7565, 0.4522, 0.7447, 0.4505, 0.7447, 0.4505, 0.0627, 0.3716, 0.4892, 0.3864, 0.492, 0.3057, 0.0655, 0.2909, 1.47, 0.3125, 1.47, 0.1046, 0.1439, 0.1046, 0.1439, 0.3125, 0.7841, 0.4736, 0.7886, 0.4847, 0.7886, 0.4847, 0.7841, 0.4736, 0.7329, 0.452, 0.7329, 0.452, 0.7218, 0.4565, 0.7218, 0.4565, 0.1121, 0.3449, 0.827, 0.3449, 0.827, 0.2097, 0.1121, 0.2097, 0.0, 0.0, 0.0, 0.0, 0.0, 0.0, 0.0, 0.0, 0.1164, 0.445, 0.1164, 0.5695, 1.651, 0.5695, 1.651, 0.445, 8.873, 0.0, 8.873, 0.08, 0.9001, 0.08, 0.9001, 0.0, 3.343, 0.3567, 3.343, 0.1767, 0.7333, 0.1767, 0.7333, 0.3567, 0.7239, 0.5463, 0.7239, 0.4533, 0.4791, 0.4533, 0.4791, 0.5463, 0.5594, 0.4887, 0.4988, 0.4887, 0.4988, 0.5279, 0.3913, 0.5279, 0.3663, 0.5664, 0.6948, 0.5664, 0.6663, 0.5279, 0.5594, 0.5279, 0.7675, 0.4568, 0.7675, 0.4568, 0.7565, 0.4522, 0.7565, 0.4522, 0.713, 0.1844, 1.035, 0.1819, 1.034, 0.0606, 0.712, 0.0631, 0.4988, 0.4887, 0.5594, 0.4887, 0.3913, 0.4887, 0.5594, 0.4887, 0.6663, 0.4887, 0.3913, 0.4887, 3.409, 0.3567, 3.409, 0.1767, 0.813, 0.1767, 0.813, 0.3567, 0.6567, 0.1767, 0.6567, 0.3567, 3.267, 0.3567, 3.267, 0.1767, 0.6265, 0.4351, 2.11, 0.4351, 2.11, 0.0044, 0.559, 0.0044, 0.559, 0.4351, 1.312, 0.2313, 1.318, 0.1574, 0.6529, 0.11, 0.6477, 0.1838, 0.4491, 0.4768, 0.4236, 0.4768, 0.4236, 0.5321, 1.197, 0.5321, 1.197, 0.4768, 1.169, 0.4768, 0.8091, 0.4768, 0.7119, 0.5283, 0.7047, 0.5188, 0.7047, 0.5188, 0.7119, 0.5283, 4.002, 0.4716, 0.9532, 0.4981, 0.9535, 0.5343, 4.002, 0.5077, 0.9682, 0.1234, 0.9622, 0.0507, 0.9317, 0.0532, 0.9376, 0.1259, 0.7323, 0.5403, 0.7323, 0.5403, 0.7213, 0.5356, 0.7213, 0.5356, 0.3427, 0.0288, 0.3427, 0.2862, 2.762, 0.2862, 2.762, 0.0288, 0.7559, 0.5404, 0.7559, 0.5404, 0.7441, 0.5419, 0.7441, 0.5419, 0.9948, 0.4802, 0.6992, 0.4802, 0.6992, 0.5397, 0.9948, 0.5397, 0.2253, 0.1617, 0.2253, 0.2809, 1.497, 0.2809, 1.497, 0.1617, 2.45, 0.4604, 0.8314, 0.4893, 0.8322, 0.5349, 2.451, 0.506, 2.269, 0.5228, 2.973, 0.5228, 0.2086, 0.5228, 2.973, 0.5228, 3.128, 0.5228, 0.2086, 0.5228, 0.7378, 0.5109, 0.7387, 0.5568, 3.744, 0.5028, 3.743, 0.4568, 5.464, 0.0, 0.6936, 0.0, 0.6936, 0.14, 5.464, 0.14, 0.3053, 0.4586, 0.3053, 0.5389, 1.394, 0.5389, 1.394, 0.4586, 2.503, 0.5424, 2.502, 0.4579, 0.3161, 0.4658, 0.3164, 0.5503, 0.5588, 0.6115, 0.5577, 0.6409, 0.8246, 0.6505, 0.8256, 0.6211, 0.0, 0.0, 0.0, 0.0, 0.0, 0.0, 0.0, 0.0, 0.7393, 0.2813, 0.7078, 0.0642, 1.527, 0.1673, 1.488, 0.332, 0.9621, 0.2311, 0.9899, 0.086, 1.346, 0.1898, 1.333, 0.3624, 0.7192, 0.1426, 1.481, 0.301, 0.9622, 0.2473, 0.977, 0.1044, 0.5273, 0.0354, 0.5273, 0.2426, 1.077, 0.2426, 1.077, 0.0354, 0.7894, 0.5187, 0.8547, 0.5174, 0.7341, 0.5199, 0.8547, 0.5174, 0.915, 0.5161, 0.7341, 0.5199, 0.915, 0.5161, 0.9213, 0.516, 0.7341, 0.5199, 0.9213, 0.516, 0.9258, 0.5159, 0.7341, 0.5199, 0.9258, 0.5159, 0.9812, 0.5147, 0.7341, 0.5199, 0.9812, 0.5147, 0.9862, 0.5146, 0.7341, 0.5199, 0.9862, 0.5146, 1.042, 0.5134, 0.7341, 0.5199, 0.0, 0.0, 0.0, 0.0, 0.0, 0.0, 0.0, 0.0, 0.8547, 0.5174, 0.7894, 0.5187, 0.7949, 0.5186, 1.455, 0.1546, 1.293, 0.1638, 1.293, 0.2919, 1.455, 0.3005, 1.041, 0.46, 0.733, 0.4665, 0.7341, 0.5199, 1.042, 0.5134, 0.5835, 0.3507, 1.463, 0.3507, 1.463, 0.1083, 0.5835, 0.1083, 0.7886, 0.4847, 0.7901, 0.4965, 0.7885, 0.5083, 0.7838, 0.5193, 0.7765, 0.5287, 0.767, 0.5359, 0.7559, 0.5404, 0.7441, 0.5419, 0.7323, 0.5403, 0.7213, 0.5356, 0.7119, 0.5283, 0.7047, 0.5188, 0.7002, 0.5078, 0.6987, 0.4959, 0.7004, 0.4841, 0.705, 0.4731, 0.7123, 0.4637, 0.7218, 0.4565, 0.7329, 0.452, 0.7447, 0.4505, 0.7565, 0.4522, 0.7675, 0.4568, 0.7769, 0.4641, 0.7841, 0.4736, 20.81, 0.14, 20.81, 0.0, 0.9062, 0.0, 0.9062, 0.14, 0.4372, 0.0, 0.4372, 0.14, 5.958, 0.14, 5.958, 0.0, 0.0, 0.0, 0.0, 0.0, 0.0, 0.0, 0.0, 0.0, 0.0, 0.0, 0.0, 0.0, 0.0, 0.0, 0.0, 0.0, 0.0, 0.0, 1.92, 0.3501, 2.058, 0.3501, 0.8924, 0.3501, 1.492, 0.1546, 1.552, 0.1546, 1.455, 0.1546, 1.552, 0.1546, 1.92, 0.1546, 1.455, 0.1546, 3.306, 0.0, 0.8219, 0.0, 0.8219, 0.14, 3.306, 0.14, 0.0, 0.0, 0.0, 0.0, 0.0, 0.0, 0.0, 0.0, 0.0, 0.0, 0.0, 0.0, 0.8951, 0.4592, 0.8965, 0.4711, 0.8949, 0.4829, 0.8903, 0.4939, 0.8829, 0.5033, 0.8734, 0.5105, 0.8624, 0.515, 0.8506, 0.5164, 0.8387, 0.5148, 0.8278, 0.5102, 0.8184, 0.5028, 0.8112, 0.4933, 0.8067, 0.4823, 0.8052, 0.4705, 0.8068, 0.4586, 0.8115, 0.4477, 0.8188, 0.4382, 0.8236, 0.4346, 0.8283, 0.431, 0.8393, 0.4266, 0.8512, 0.4251, 0.863, 0.4267, 0.874, 0.4313, 0.8834, 0.4387, 0.8906, 0.4482, 0.0, 0.0, 0.0, 0.0, 0.0, 0.0, 0.0, 0.0, 0.0, 0.0, 0.0, 0.0, 0.0, 0.0, 0.0, 0.0, 0.0, 0.0, 0.0, 0.0, 0.0, 0.0, 0.0, 0.0, 0.0, 0.0, 0.0, 0.0, 0.0, 0.0, 0.0, 0.0, 0.0, 0.0, 0.0, 0.0, 0.7047, 0.5188, 0.7002, 0.5078, 0.7002, 0.5078, 0.7047, 0.5188, 0.0, 0.0, 0.0, 0.0, 0.0, 0.0, 0.0, 0.0, 0.0, 0.0, 0.0, 0.0, 0.0, 0.0, 0.0, 0.0, 0.0, 0.0, 0.0, 0.0, 0.0, 0.0, 0.0, 0.0, 0.0, 0.0, 0.0, 0.0, 0.0, 0.0, 0.0, 0.0, 0.0, 0.0, 0.0, 0.0, 0.0, 0.0, 0.0, 0.0, 0.0, 0.0, 0.0, 0.0, 0.0, 0.0, 0.0, 0.0, 0.0, 0.0, 0.0, 0.0, 0.0, 0.0, 0.0, 0.0, 0.0, 0.0, 0.0, 0.0, 0.0, 0.0, 0.0, 0.0, 0.0, 0.0, 0.0, 0.0, 0.0, 0.0, 0.0, 0.0, 0.0, 0.0, 0.0, 0.0, 0.0, 0.0, 0.0, 0.0, 0.0, 0.0, 0.0, 0.0, 0.0, 0.0, 0.0, 0.0, 0.0, 0.0, 0.0, 0.0, 0.0, 0.0, 0.0, 0.0, 0.0, 0.0, 0.0, 0.0, 0.0, 0.0, 0.0, 0.0, 0.0, 0.0, 0.0, 0.0, 0.0, 0.0, 0.0, 0.0, 0.0, 0.0, 0.0, 0.0, 0.0, 0.0, 0.0, 0.0, 0.0, 0.0, 0.0, 0.0, 0.0, 0.0, 0.0, 0.0, 0.0, 0.0, 0.0, 0.0, 0.0, 0.0, 0.7769, 0.4641, 0.7675, 0.4568, 0.7705, 0.4591, 0.771, 0.4596, 0.7699, 0.4587, 0.7699, 0.4587, 0.7733, 0.4613, 0.7744, 0.4622, 0.7743, 0.4621, 0.7721, 0.4604, 0.7769, 0.4641, 0.0, 0.0, 0.0, 0.0, 0.0, 0.0, 0.0, 0.0, 0.0, 0.0, 0.0, 0.0, 0.0, 0.0, 0.0, 0.0, 0.0, 0.0, 0.0, 0.0, 0.0, 0.0, 0.0, 0.0, 0.0, 0.0, 0.0, 0.0, 0.0, 0.0, 0.0, 0.0, 0.0, 0.0, 0.0, 0.0, 0.0, 0.0, 0.0, 0.0, 0.0, 0.0, 0.4254, 0.4557, 0.352, 0.4557, 0.352, 0.5444, 0.4254, 0.5444, 0.0, 0.0, 0.0, 0.0, 0.0, 0.0, 0.0, 0.0, 0.0, 0.0, 0.0, 0.0, 0.0, 0.0, 0.0, 0.0, 0.0, 0.0, 0.8889, 0.1731, 0.8933, 0.1984, 0.9239, 0.1931, 0.9194, 0.1678, 0.7873, 0.1895, 0.8204, 0.3506, 0.8223, 0.3662, 1.067, 0.3376, 1.065, 0.322, 1.005, 0.164, 0.7218, 0.4565, 0.7218, 0.4565, 0.7123, 0.4637, 0.7123, 0.4637, 0.9396, 0.4749, 0.4428, 0.4749, 0.376, 0.4749, 0.376, 0.5459, 1.001, 0.5459, 1.001, 0.4749, 0.9002, 0.2419, 0.9079, 0.2814, 0.9568, 0.2719, 0.9492, 0.2325, 2.236, 0.0, 2.236, 0.13, 0.6187, 0.13, 0.6187, 0.0, 0.771, 0.4596, 0.7693, 0.4582, 0.7693, 0.4582, 0.771, 0.4596, 0.6599, 0.0262, 0.7995, 0.0262, 0.7995, 0.3794, 0.6599, 0.3794, 0.7417, 0.6796, 0.8696, 0.6772, 0.8684, 0.6141, 0.7405, 0.6165, 0.0, 0.0, 0.0, 0.0, 0.0, 0.0, 0.0, 0.0, 0.0, 0.0, 0.0, 0.0, 0.0, 0.0, 0.0, 0.0, 0.0, 0.0, 0.0, 0.0, 0.0, 0.0, 0.0, 0.0, 0.0, 0.0, 0.0, 0.0, 0.0, 0.0, 0.0, 0.0, 0.0, 0.0, 0.0, 0.0, 0.192, 0.2274, 0.2601, 0.2295, 0.2604, 0.2198, 0.2672, 0.22, 0.2669, 0.2306, 0.3324, 0.2326, 0.3327, 0.222, 0.345, 0.2224, 0.3392, 0.415, 0.5381, 0.4211, 0.5491, 0.0624, 0.5337, 0.4163, 0.3439, 0.4106, 0.3498, 0.2179, 0.336, 0.2175, 0.2731, 0.2156, 0.1219, 0.2156, 0.1216, 0.2256, 0.1848, 0.2275, 0.1851, 0.2175, 0.1923, 0.2177, 0.0, 0.0, 0.0, 0.0, 0.0, 0.0, 0.0, 0.0, 0.0, 0.0, 0.0, 0.0, 0.0, 0.0, 0.0, 0.0, 0.0, 0.0, 0.0, 0.0, 0.0, 0.0, 0.0, 0.0, 0.0, 0.0, 0.0, 0.0, 0.0, 0.0, 0.0, 0.0, 0.0, 0.0, 0.0, 0.0, 0.0, 0.0, 0.0, 0.0, 0.0, 0.0, 0.0, 0.0, 0.9352, 0.3737, 0.9437, 0.07, 0.7938, 0.0658, 0.7853, 0.3695, 0.296, 0.6122, 0.1425, 0.6122, 0.1425, 0.6886, 0.296, 0.6886, 0.7441, 0.5419, 0.7441, 0.5419, 0.7323, 0.5403, 0.7323, 0.5403, 0.7083, 0.322, 0.7083, 0.1914, 0.5761, 0.1914, 0.5761, 0.322, 0.27, 0.5385, 0.2701, 0.5565, 0.2697, 0.4592, 0.2697, 0.4592, 0.2701, 0.5565, 0.9936, 0.5532, 0.9935, 0.5245, 0.9932, 0.4559, 1.185, 0.2243, 1.185, 0.1024, 1.169, 0.1024, 0.5806, 0.1024, 0.5806, 0.2243, 0.795, 0.5484, 0.8645, 0.546, 0.7632, 0.5495, 0.9733, 0.4577, 0.9213, 0.4577, 0.9213, 0.5381, 0.9733, 0.5381, 0.9395, 0.5091, 0.9391, 0.5255, 0.9405, 0.4636, 1.253, 0.4902, 1.253, 0.4706, 0.9405, 0.4636, 0.9391, 0.5255, 1.252, 0.5324, 0.8257, 0.6115, 0.6798, 0.6161, 0.6821, 0.6865, 0.828, 0.6818, 0.1592, 0.3701, 0.3844, 0.3701, 0.3844, 0.0978, 0.3307, 0.0978, 0.3307, 0.3184, 0.2208, 0.3184, 0.2208, 0.0978, 0.1592, 0.0978, 1.162, 0.1658, 1.326, 0.0424, 0.5869, 0.0424, 0.5869, 0.284, 0.4666, 0.284, 0.4666, 0.0424, 0.3923, 0.0424, 0.3923, 0.3971, 1.326, 0.3971, 1.162, 0.284, 0.9222, 0.284, 0.9222, 0.1658])
me_poly_os_0_000000.materials.append(mat_default)
me_poly_os_0_000000.use_remesh_fix_poles = True
me_poly_os_0_000000.use_remesh_preserve_attributes = False
me_poly_os_0_000000.use_mirror_vertex_groups = False
me_poly_os_0_000000.update()

# ---- objects
ob_phnlfirestation_obj = bpy.data.objects.new('PHNLFireStation.obj', None)
ob_default_lod = bpy.data.objects.new('Default LOD', None)
ob_poly_os_0_hard__blend_yes = bpy.data.objects.new('POLY_OS=0 HARD= BLEND=yes', me_poly_os_0_000000)

# ---- transforms, parenting, visibility, modifiers, constraints
ob_phnlfirestation_obj.location = (0.0, 0.0, 0.0)
ob_phnlfirestation_obj.rotation_euler = (1.571, -0.0, 0.0)
ob_phnlfirestation_obj.empty_display_size = 0.01
ob_phnlfirestation_obj.lineart.crease_threshold = 0.0
ob_default_lod.parent = ob_phnlfirestation_obj
ob_default_lod.location = (0.0, 0.0, 0.0)
ob_default_lod.empty_display_size = 0.01
ob_default_lod.lineart.crease_threshold = 0.0
ob_poly_os_0_hard__blend_yes.parent = ob_default_lod
ob_poly_os_0_hard__blend_yes.location = (0.0, 3.429, 0.0)
ob_poly_os_0_hard__blend_yes.show_transparent = True
ob_poly_os_0_hard__blend_yes.lineart.crease_threshold = 0.0
_m = ob_poly_os_0_hard__blend_yes.modifiers.new('Auto Smooth', 'NODES')
_m.node_group = ng_auto_smooth
_gi = [s.identifier for s in ng_auto_smooth.interface.items_tree if s.item_type == 'SOCKET' and s.in_out == 'INPUT']
_m[_gi[1]] = 0.7854  # Angle

# ---- collection membership
col_collection.objects.link(ob_phnlfirestation_obj)
col_collection.objects.link(ob_default_lod)
col_collection.objects.link(ob_poly_os_0_hard__blend_yes)

# ---- scene / render settings (as saved in the file)
scene.frame_start = 1; scene.frame_end = 250; scene.frame_set(18)
scene.render.engine = 'BLENDER_EEVEE_NEXT'
scene.cycles.use_denoising = False
scene.cycles.samples = 128
scene.cycles.sampling_pattern = 'TABULATED_SOBOL'
scene.cycles.use_adaptive_sampling = False
scene.cycles.use_light_tree = False
scene.view_settings.view_transform = 'Filmic'
bpy.context.view_layer.update()

# ---- added for rendering (the .blend has no active camera and no usable light): camera, sun
cam_auto = bpy.data.cameras.new('AutoCamera')
cam_auto.lens = 50.0
cam_auto.sensor_width = 36.0
cam_auto.clip_end = 1212.85
ob_auto_camera = bpy.data.objects.new('AutoCamera', cam_auto)
scene.collection.objects.link(ob_auto_camera)
ob_auto_camera.location = (69.1085, -82.9302, 58.716)
ob_auto_camera.rotation_euler = (1.09748, -7.21219e-08, 0.694738)
scene.camera = ob_auto_camera
light_auto_sun = bpy.data.lights.new('AutoSun', 'SUN')
light_auto_sun.energy = 3.0
light_auto_sun.angle = 0.0523599
ob_auto_sun = bpy.data.objects.new('AutoSun', light_auto_sun)
scene.collection.objects.link(ob_auto_sun)
ob_auto_sun.rotation_euler = (0.872665, 0.174533, 0.523599)
bpy.context.view_layer.update()
